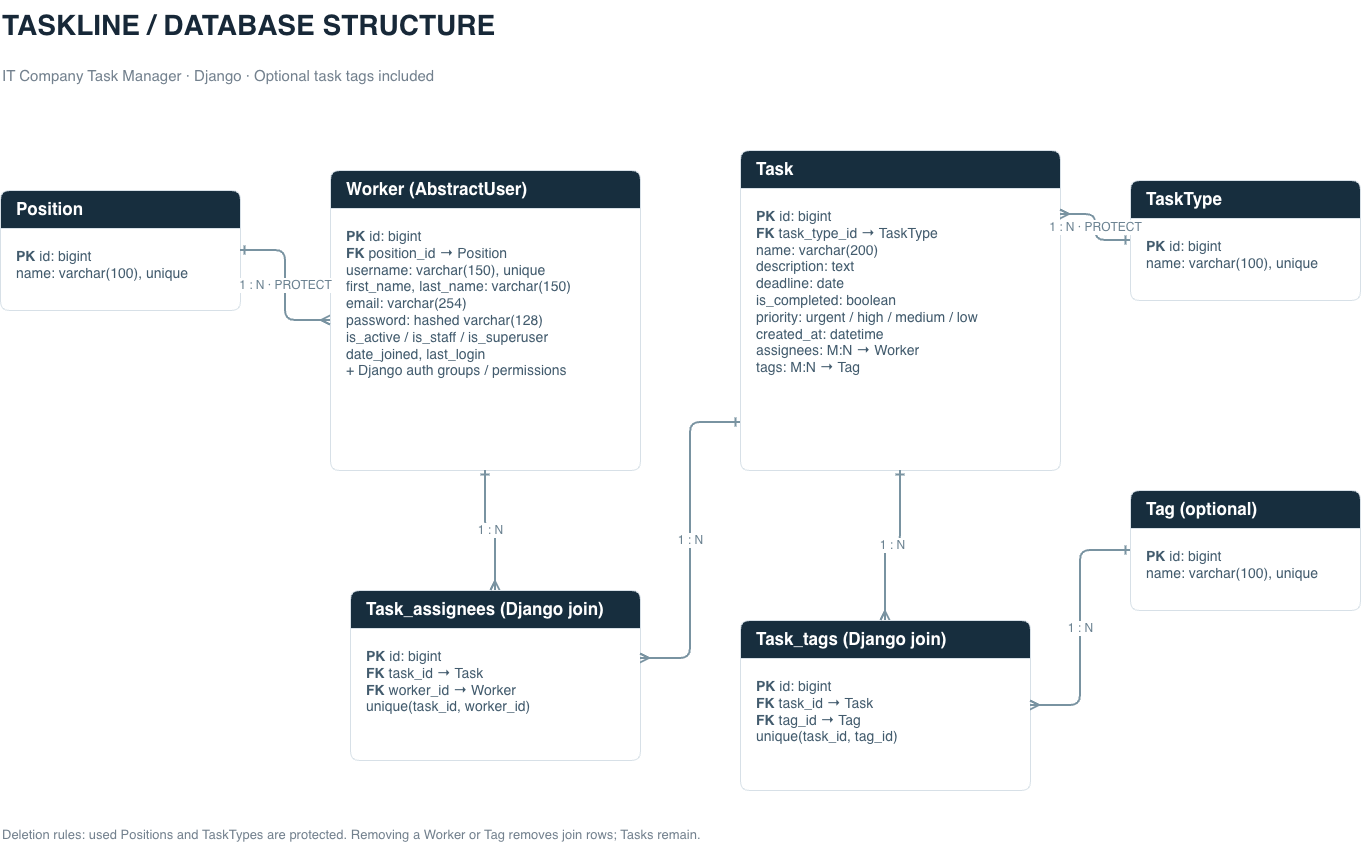

The diagram above was exported from draw.io. Its source (the exported page's mxGraphModel, read from the mxfile embedded in the PNG):
<mxGraphModel dx="774" dy="552" grid="1" gridSize="10" guides="1" tooltips="1" connect="1" arrows="1" fold="1" page="1" pageScale="1" pageWidth="850" pageHeight="1100" math="0" shadow="0">
  <root>
    <mxCell id="0" />
    <mxCell id="1" parent="0" />
    <mxCell id="title" parent="1" style="text;html=1;align=left;verticalAlign=middle;whiteSpace=wrap;fontSize=28;fontColor=#172838;fontStyle=1;" value="TASKLINE / DATABASE STRUCTURE" vertex="1">
      <mxGeometry height="50" width="1200" x="70" y="30" as="geometry" />
    </mxCell>
    <mxCell id="subtitle" parent="1" style="text;html=1;align=left;fontSize=15;fontColor=#73818e;" value="IT Company Task Manager · Django · Optional task tags included" vertex="1">
      <mxGeometry height="30" width="1200" x="70" y="90" as="geometry" />
    </mxCell>
    <mxCell id="position" parent="1" style="swimlane;html=1;startSize=38;horizontal=1;rounded=1;arcSize=8;fillColor=#172e3e;swimlaneFillColor=#ffffff;strokeColor=#d7e0e7;fontColor=#ffffff;fontSize=17;fontStyle=1;align=left;spacingLeft=14;" value="Position" vertex="1">
      <mxGeometry height="120" width="240" x="70" y="220" as="geometry" />
    </mxCell>
    <mxCell id="position_fields" parent="position" style="text;html=1;align=left;verticalAlign=top;whiteSpace=wrap;spacingTop=13;spacingLeft=14;fontColor=#425b6d;fontSize=14;" value="&lt;b&gt;PK&lt;/b&gt; id: bigint&lt;br&gt;name: varchar(100), unique" vertex="1">
      <mxGeometry height="82" width="240" y="38" as="geometry" />
    </mxCell>
    <mxCell id="worker" parent="1" style="swimlane;html=1;startSize=38;horizontal=1;rounded=1;arcSize=8;fillColor=#172e3e;swimlaneFillColor=#ffffff;strokeColor=#d7e0e7;fontColor=#ffffff;fontSize=17;fontStyle=1;align=left;spacingLeft=14;" value="Worker (AbstractUser)" vertex="1">
      <mxGeometry height="300" width="310" x="400" y="200" as="geometry" />
    </mxCell>
    <mxCell id="worker_fields" parent="worker" style="text;html=1;align=left;verticalAlign=top;whiteSpace=wrap;spacingTop=13;spacingLeft=14;fontColor=#425b6d;fontSize=14;" value="&lt;b&gt;PK&lt;/b&gt; id: bigint&lt;br&gt;&lt;b&gt;FK&lt;/b&gt; position_id → Position&lt;br&gt;username: varchar(150), unique&lt;br&gt;first_name, last_name: varchar(150)&lt;br&gt;email: varchar(254)&lt;br&gt;password: hashed varchar(128)&lt;br&gt;is_active / is_staff / is_superuser&lt;br&gt;date_joined, last_login&lt;br&gt;+ Django auth groups / permissions" vertex="1">
      <mxGeometry height="262" width="310" y="38" as="geometry" />
    </mxCell>
    <mxCell id="task" parent="1" style="swimlane;html=1;startSize=38;horizontal=1;rounded=1;arcSize=8;fillColor=#172e3e;swimlaneFillColor=#ffffff;strokeColor=#d7e0e7;fontColor=#ffffff;fontSize=17;fontStyle=1;align=left;spacingLeft=14;" value="Task" vertex="1">
      <mxGeometry height="320" width="320" x="810" y="180" as="geometry" />
    </mxCell>
    <mxCell id="task_fields" parent="task" style="text;html=1;align=left;verticalAlign=top;whiteSpace=wrap;spacingTop=13;spacingLeft=14;fontColor=#425b6d;fontSize=14;" value="&lt;b&gt;PK&lt;/b&gt; id: bigint&lt;br&gt;&lt;b&gt;FK&lt;/b&gt; task_type_id → TaskType&lt;br&gt;name: varchar(200)&lt;br&gt;description: text&lt;br&gt;deadline: date&lt;br&gt;is_completed: boolean&lt;br&gt;priority: urgent / high / medium / low&lt;br&gt;created_at: datetime&lt;br&gt;assignees: M:N → Worker&lt;br&gt;tags: M:N → Tag" vertex="1">
      <mxGeometry height="282" width="320" y="38" as="geometry" />
    </mxCell>
    <mxCell id="type" parent="1" style="swimlane;html=1;startSize=38;horizontal=1;rounded=1;arcSize=8;fillColor=#172e3e;swimlaneFillColor=#ffffff;strokeColor=#d7e0e7;fontColor=#ffffff;fontSize=17;fontStyle=1;align=left;spacingLeft=14;" value="TaskType" vertex="1">
      <mxGeometry height="120" width="230" x="1200" y="210" as="geometry" />
    </mxCell>
    <mxCell id="type_fields" parent="type" style="text;html=1;align=left;verticalAlign=top;whiteSpace=wrap;spacingTop=13;spacingLeft=14;fontColor=#425b6d;fontSize=14;" value="&lt;b&gt;PK&lt;/b&gt; id: bigint&lt;br&gt;name: varchar(100), unique" vertex="1">
      <mxGeometry height="82" width="230" y="38" as="geometry" />
    </mxCell>
    <mxCell id="tag" parent="1" style="swimlane;html=1;startSize=38;horizontal=1;rounded=1;arcSize=8;fillColor=#172e3e;swimlaneFillColor=#ffffff;strokeColor=#d7e0e7;fontColor=#ffffff;fontSize=17;fontStyle=1;align=left;spacingLeft=14;" value="Tag (optional)" vertex="1">
      <mxGeometry height="120" width="230" x="1200" y="520" as="geometry" />
    </mxCell>
    <mxCell id="tag_fields" parent="tag" style="text;html=1;align=left;verticalAlign=top;whiteSpace=wrap;spacingTop=13;spacingLeft=14;fontColor=#425b6d;fontSize=14;" value="&lt;b&gt;PK&lt;/b&gt; id: bigint&lt;br&gt;name: varchar(100), unique" vertex="1">
      <mxGeometry height="82" width="230" y="38" as="geometry" />
    </mxCell>
    <mxCell id="assignments" parent="1" style="swimlane;html=1;startSize=38;horizontal=1;rounded=1;arcSize=8;fillColor=#172e3e;swimlaneFillColor=#ffffff;strokeColor=#d7e0e7;fontColor=#ffffff;fontSize=17;fontStyle=1;align=left;spacingLeft=14;" value="Task_assignees (Django join)" vertex="1">
      <mxGeometry height="170" width="290" x="420" y="620" as="geometry" />
    </mxCell>
    <mxCell id="assignments_fields" parent="assignments" style="text;html=1;align=left;verticalAlign=top;whiteSpace=wrap;spacingTop=13;spacingLeft=14;fontColor=#425b6d;fontSize=14;" value="&lt;b&gt;PK&lt;/b&gt; id: bigint&lt;br&gt;&lt;b&gt;FK&lt;/b&gt; task_id → Task&lt;br&gt;&lt;b&gt;FK&lt;/b&gt; worker_id → Worker&lt;br&gt;unique(task_id, worker_id)" vertex="1">
      <mxGeometry height="132" width="290" y="38" as="geometry" />
    </mxCell>
    <mxCell id="tags" parent="1" style="swimlane;html=1;startSize=38;horizontal=1;rounded=1;arcSize=8;fillColor=#172e3e;swimlaneFillColor=#ffffff;strokeColor=#d7e0e7;fontColor=#ffffff;fontSize=17;fontStyle=1;align=left;spacingLeft=14;" value="Task_tags (Django join)" vertex="1">
      <mxGeometry height="170" width="290" x="810" y="650" as="geometry" />
    </mxCell>
    <mxCell id="tags_fields" parent="tags" style="text;html=1;align=left;verticalAlign=top;whiteSpace=wrap;spacingTop=13;spacingLeft=14;fontColor=#425b6d;fontSize=14;" value="&lt;b&gt;PK&lt;/b&gt; id: bigint&lt;br&gt;&lt;b&gt;FK&lt;/b&gt; task_id → Task&lt;br&gt;&lt;b&gt;FK&lt;/b&gt; tag_id → Tag&lt;br&gt;unique(task_id, tag_id)" vertex="1">
      <mxGeometry height="132" width="290" y="38" as="geometry" />
    </mxCell>
    <mxCell id="e1" edge="1" parent="1" source="position" style="edgeStyle=orthogonalEdgeStyle;rounded=1;html=1;endArrow=ERmany;startArrow=ERone;strokeColor=#7993a1;strokeWidth=2;fontSize=12;fontColor=#6b8291;labelBackgroundColor=#ffffff;" target="worker" value="1 : N · PROTECT">
      <mxGeometry relative="1" as="geometry" />
    </mxCell>
    <mxCell id="e2" edge="1" parent="1" source="type" style="edgeStyle=orthogonalEdgeStyle;rounded=1;html=1;endArrow=ERmany;startArrow=ERone;strokeColor=#7993a1;strokeWidth=2;fontSize=12;fontColor=#6b8291;labelBackgroundColor=#ffffff;exitX=0;exitY=0.5;entryX=1;entryY=0.2;" target="task" value="1 : N · PROTECT">
      <mxGeometry relative="1" as="geometry" />
    </mxCell>
    <mxCell id="e3" edge="1" parent="1" source="worker" style="edgeStyle=orthogonalEdgeStyle;rounded=1;html=1;endArrow=ERmany;startArrow=ERone;strokeColor=#7993a1;strokeWidth=2;fontSize=12;fontColor=#6b8291;labelBackgroundColor=#ffffff;exitX=0.5;exitY=1;entryX=0.5;entryY=0;" target="assignments" value="1 : N">
      <mxGeometry relative="1" as="geometry" />
    </mxCell>
    <mxCell id="e4" edge="1" parent="1" source="task" style="edgeStyle=orthogonalEdgeStyle;rounded=1;html=1;endArrow=ERmany;startArrow=ERone;strokeColor=#7993a1;strokeWidth=2;fontSize=12;fontColor=#6b8291;labelBackgroundColor=#ffffff;exitX=0;exitY=0.85;entryX=1;entryY=0.4;" target="assignments" value="1 : N">
      <mxGeometry relative="1" as="geometry" />
    </mxCell>
    <mxCell id="e5" edge="1" parent="1" source="task" style="edgeStyle=orthogonalEdgeStyle;rounded=1;html=1;endArrow=ERmany;startArrow=ERone;strokeColor=#7993a1;strokeWidth=2;fontSize=12;fontColor=#6b8291;labelBackgroundColor=#ffffff;exitX=0.5;exitY=1;entryX=0.5;entryY=0;" target="tags" value="1 : N">
      <mxGeometry relative="1" as="geometry" />
    </mxCell>
    <mxCell id="e6" edge="1" parent="1" source="tag" style="edgeStyle=orthogonalEdgeStyle;rounded=1;html=1;endArrow=ERmany;startArrow=ERone;strokeColor=#7993a1;strokeWidth=2;fontSize=12;fontColor=#6b8291;labelBackgroundColor=#ffffff;exitX=0;exitY=0.5;entryX=1;entryY=0.5;" target="tags" value="1 : N">
      <mxGeometry relative="1" as="geometry" />
    </mxCell>
    <mxCell id="note" parent="1" style="text;html=1;align=left;fontSize=13;fontColor=#73818e;" value="Deletion rules: used Positions and TaskTypes are protected. Removing a Worker or Tag removes join rows; Tasks remain." vertex="1">
      <mxGeometry height="30" width="1360" x="70" y="850" as="geometry" />
    </mxCell>
  </root>
</mxGraphModel>